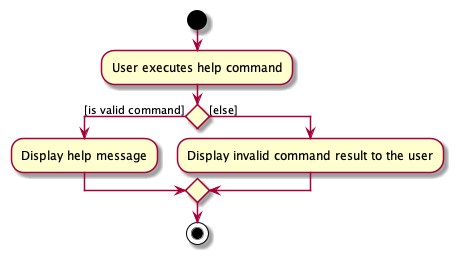

The diagram above was rendered by PlantUML. Its source (embedded in the PNG):
@startuml
start
:User executes help command;

'Since the beta syntax does not support placing the condition outside the
'diamond we place it as the true branch instead.

if () then ([is valid command])
    :Display help message;
else ([else])
:Display invalid command result to the user;
endif
stop
@enduml